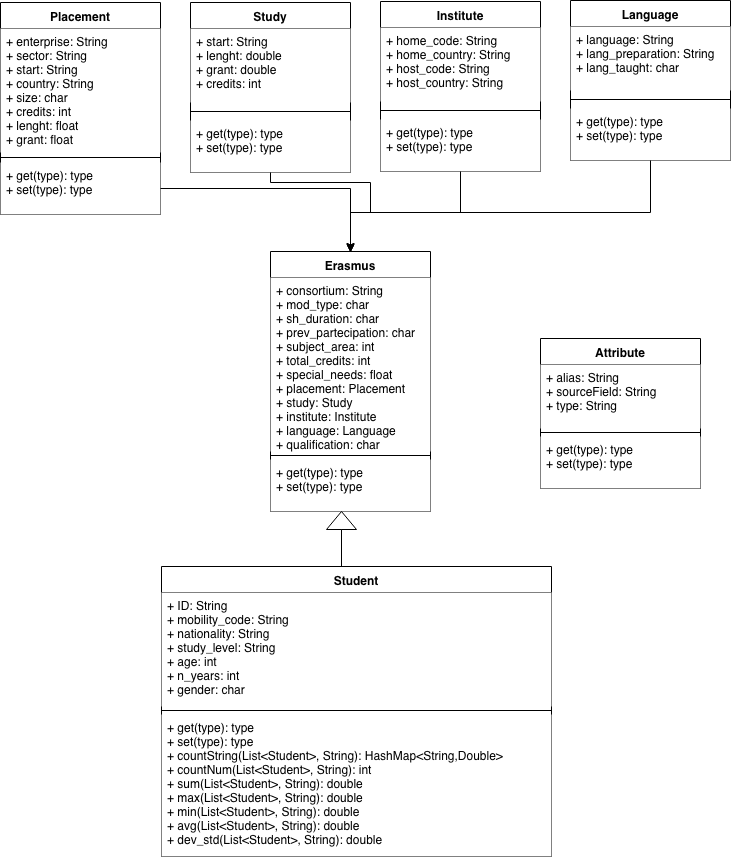

The diagram above was exported from draw.io. Its source (the exported page's mxGraphModel, read from the mxfile embedded in the PNG):
<mxGraphModel dx="926" dy="607" grid="1" gridSize="10" guides="1" tooltips="1" connect="1" arrows="1" fold="1" page="1" pageScale="1" pageWidth="827" pageHeight="1169" math="0" shadow="0">
  <root>
    <mxCell id="0" />
    <mxCell id="1" parent="0" />
    <mxCell id="a5uvmEd94tGcR61C3COR-13" value="Placement" style="swimlane;fontStyle=1;align=center;verticalAlign=top;childLayout=stackLayout;horizontal=1;startSize=26;horizontalStack=0;resizeParent=1;resizeParentMax=0;resizeLast=0;collapsible=1;marginBottom=0;" parent="1" vertex="1">
      <mxGeometry x="20" y="20" width="160" height="212" as="geometry" />
    </mxCell>
    <mxCell id="a5uvmEd94tGcR61C3COR-14" value="+ enterprise: String&#10;+ sector: String&#10;+ start: String&#10;+ country: String&#10;+ size: char&#10;+ credits: int&#10;+ lenght: float&#10;+ grant: float&#10;" style="text;align=left;verticalAlign=top;spacingLeft=4;spacingRight=4;overflow=hidden;rotatable=0;points=[[0,0.5],[1,0.5]];portConstraint=eastwest;fillColor=#ffffff;" parent="a5uvmEd94tGcR61C3COR-13" vertex="1">
      <mxGeometry y="26" width="160" height="124" as="geometry" />
    </mxCell>
    <mxCell id="a5uvmEd94tGcR61C3COR-15" value="" style="line;strokeWidth=1;fillColor=#FFFFFF;align=left;verticalAlign=middle;spacingTop=-1;spacingLeft=3;spacingRight=3;rotatable=0;labelPosition=right;points=[];portConstraint=eastwest;" parent="a5uvmEd94tGcR61C3COR-13" vertex="1">
      <mxGeometry y="150" width="160" height="10" as="geometry" />
    </mxCell>
    <mxCell id="a5uvmEd94tGcR61C3COR-16" value="+ get(type): type&#10;+ set(type): type&#10;" style="text;align=left;verticalAlign=top;spacingLeft=4;spacingRight=4;overflow=hidden;rotatable=0;points=[[0,0.5],[1,0.5]];portConstraint=eastwest;fillColor=#ffffff;" parent="a5uvmEd94tGcR61C3COR-13" vertex="1">
      <mxGeometry y="160" width="160" height="52" as="geometry" />
    </mxCell>
    <mxCell id="a5uvmEd94tGcR61C3COR-17" value="Study" style="swimlane;fontStyle=1;align=center;verticalAlign=top;childLayout=stackLayout;horizontal=1;startSize=26;horizontalStack=0;resizeParent=1;resizeParentMax=0;resizeLast=0;collapsible=1;marginBottom=0;" parent="1" vertex="1">
      <mxGeometry x="210" y="20" width="160" height="170" as="geometry" />
    </mxCell>
    <mxCell id="a5uvmEd94tGcR61C3COR-18" value="+ start: String&#10;+ lenght: double&#10;+ grant: double&#10;+ credits: int&#10;" style="text;align=left;verticalAlign=top;spacingLeft=4;spacingRight=4;overflow=hidden;rotatable=0;points=[[0,0.5],[1,0.5]];portConstraint=eastwest;fillColor=#ffffff;" parent="a5uvmEd94tGcR61C3COR-17" vertex="1">
      <mxGeometry y="26" width="160" height="74" as="geometry" />
    </mxCell>
    <mxCell id="a5uvmEd94tGcR61C3COR-19" value="" style="line;strokeWidth=1;fillColor=#ffffff;align=left;verticalAlign=middle;spacingTop=-1;spacingLeft=3;spacingRight=3;rotatable=0;labelPosition=right;points=[];portConstraint=eastwest;" parent="a5uvmEd94tGcR61C3COR-17" vertex="1">
      <mxGeometry y="100" width="160" height="18" as="geometry" />
    </mxCell>
    <mxCell id="a5uvmEd94tGcR61C3COR-21" value="+ get(type): type&#10;+ set(type): type&#10;" style="text;align=left;verticalAlign=top;spacingLeft=4;spacingRight=4;overflow=hidden;rotatable=0;points=[[0,0.5],[1,0.5]];portConstraint=eastwest;fillColor=#ffffff;" parent="a5uvmEd94tGcR61C3COR-17" vertex="1">
      <mxGeometry y="118" width="160" height="52" as="geometry" />
    </mxCell>
    <mxCell id="a5uvmEd94tGcR61C3COR-22" value="Institute" style="swimlane;fontStyle=1;align=center;verticalAlign=top;childLayout=stackLayout;horizontal=1;startSize=26;horizontalStack=0;resizeParent=1;resizeParentMax=0;resizeLast=0;collapsible=1;marginBottom=0;fillColor=#ffffff;" parent="1" vertex="1">
      <mxGeometry x="400" y="19" width="160" height="170" as="geometry" />
    </mxCell>
    <mxCell id="a5uvmEd94tGcR61C3COR-23" value="+ home_code: String&#10;+ home_country: String&#10;+ host_code: String&#10;+ host_country: String&#10;" style="text;strokeColor=none;fillColor=#ffffff;align=left;verticalAlign=top;spacingLeft=4;spacingRight=4;overflow=hidden;rotatable=0;points=[[0,0.5],[1,0.5]];portConstraint=eastwest;" parent="a5uvmEd94tGcR61C3COR-22" vertex="1">
      <mxGeometry y="26" width="160" height="74" as="geometry" />
    </mxCell>
    <mxCell id="a5uvmEd94tGcR61C3COR-24" value="" style="line;strokeWidth=1;fillColor=#ffffff;align=left;verticalAlign=middle;spacingTop=-1;spacingLeft=3;spacingRight=3;rotatable=0;labelPosition=right;points=[];portConstraint=eastwest;" parent="a5uvmEd94tGcR61C3COR-22" vertex="1">
      <mxGeometry y="100" width="160" height="18" as="geometry" />
    </mxCell>
    <mxCell id="a5uvmEd94tGcR61C3COR-25" value="+ get(type): type&#10;+ set(type): type&#10;" style="text;strokeColor=none;fillColor=#ffffff;align=left;verticalAlign=top;spacingLeft=4;spacingRight=4;overflow=hidden;rotatable=0;points=[[0,0.5],[1,0.5]];portConstraint=eastwest;" parent="a5uvmEd94tGcR61C3COR-22" vertex="1">
      <mxGeometry y="118" width="160" height="52" as="geometry" />
    </mxCell>
    <mxCell id="a5uvmEd94tGcR61C3COR-26" value="Language" style="swimlane;fontStyle=1;align=center;verticalAlign=top;childLayout=stackLayout;horizontal=1;startSize=26;horizontalStack=0;resizeParent=1;resizeParentMax=0;resizeLast=0;collapsible=1;marginBottom=0;" parent="1" vertex="1">
      <mxGeometry x="590" y="18" width="160" height="160" as="geometry" />
    </mxCell>
    <mxCell id="a5uvmEd94tGcR61C3COR-27" value="+ language: String&#10;+ lang_preparation: String&#10;+ lang_taught: char&#10;&#10;" style="text;strokeColor=none;fillColor=#ffffff;align=left;verticalAlign=top;spacingLeft=4;spacingRight=4;overflow=hidden;rotatable=0;points=[[0,0.5],[1,0.5]];portConstraint=eastwest;" parent="a5uvmEd94tGcR61C3COR-26" vertex="1">
      <mxGeometry y="26" width="160" height="64" as="geometry" />
    </mxCell>
    <mxCell id="a5uvmEd94tGcR61C3COR-28" value="" style="line;strokeWidth=1;fillColor=#ffffff;align=left;verticalAlign=middle;spacingTop=-1;spacingLeft=3;spacingRight=3;rotatable=0;labelPosition=right;points=[];portConstraint=eastwest;" parent="a5uvmEd94tGcR61C3COR-26" vertex="1">
      <mxGeometry y="90" width="160" height="18" as="geometry" />
    </mxCell>
    <mxCell id="a5uvmEd94tGcR61C3COR-29" value="+ get(type): type&#10;+ set(type): type&#10;" style="text;strokeColor=none;fillColor=#ffffff;align=left;verticalAlign=top;spacingLeft=4;spacingRight=4;overflow=hidden;rotatable=0;points=[[0,0.5],[1,0.5]];portConstraint=eastwest;" parent="a5uvmEd94tGcR61C3COR-26" vertex="1">
      <mxGeometry y="108" width="160" height="52" as="geometry" />
    </mxCell>
    <mxCell id="a5uvmEd94tGcR61C3COR-30" value="Erasmus" style="swimlane;fontStyle=1;align=center;verticalAlign=top;childLayout=stackLayout;horizontal=1;startSize=26;horizontalStack=0;resizeParent=1;resizeParentMax=0;resizeLast=0;collapsible=1;marginBottom=0;" parent="1" vertex="1">
      <mxGeometry x="290" y="269" width="160" height="260" as="geometry" />
    </mxCell>
    <mxCell id="a5uvmEd94tGcR61C3COR-31" value="+ consortium: String&#10;+ mod_type: char&#10;+ sh_duration: char&#10;+ prev_partecipation: char&#10;+ subject_area: int&#10;+ total_credits: int&#10;+ special_needs: float&#10;+ placement: Placement&#10;+ study: Study&#10;+ institute: Institute&#10;+ language: Language&#10;+ qualification: char" style="text;strokeColor=none;fillColor=#ffffff;align=left;verticalAlign=top;spacingLeft=4;spacingRight=4;overflow=hidden;rotatable=0;points=[[0,0.5],[1,0.5]];portConstraint=eastwest;" parent="a5uvmEd94tGcR61C3COR-30" vertex="1">
      <mxGeometry y="26" width="160" height="174" as="geometry" />
    </mxCell>
    <mxCell id="a5uvmEd94tGcR61C3COR-32" value="" style="line;strokeWidth=1;fillColor=none;align=left;verticalAlign=middle;spacingTop=-1;spacingLeft=3;spacingRight=3;rotatable=0;labelPosition=right;points=[];portConstraint=eastwest;" parent="a5uvmEd94tGcR61C3COR-30" vertex="1">
      <mxGeometry y="200" width="160" height="8" as="geometry" />
    </mxCell>
    <mxCell id="a5uvmEd94tGcR61C3COR-38" value="+ get(type): type&#10;+ set(type): type&#10;" style="text;strokeColor=none;fillColor=#ffffff;align=left;verticalAlign=top;spacingLeft=4;spacingRight=4;overflow=hidden;rotatable=0;points=[[0,0.5],[1,0.5]];portConstraint=eastwest;" parent="a5uvmEd94tGcR61C3COR-30" vertex="1">
      <mxGeometry y="208" width="160" height="52" as="geometry" />
    </mxCell>
    <mxCell id="a5uvmEd94tGcR61C3COR-34" style="edgeStyle=orthogonalEdgeStyle;rounded=0;orthogonalLoop=1;jettySize=auto;html=1;entryX=0.5;entryY=0;entryDx=0;entryDy=0;" parent="1" source="a5uvmEd94tGcR61C3COR-16" target="a5uvmEd94tGcR61C3COR-30" edge="1">
      <mxGeometry relative="1" as="geometry" />
    </mxCell>
    <mxCell id="a5uvmEd94tGcR61C3COR-35" style="edgeStyle=orthogonalEdgeStyle;rounded=0;orthogonalLoop=1;jettySize=auto;html=1;entryX=0.5;entryY=0;entryDx=0;entryDy=0;" parent="1" source="a5uvmEd94tGcR61C3COR-21" target="a5uvmEd94tGcR61C3COR-30" edge="1">
      <mxGeometry relative="1" as="geometry">
        <Array as="points">
          <mxPoint x="290" y="200" />
          <mxPoint x="390" y="200" />
          <mxPoint x="390" y="230" />
          <mxPoint x="370" y="230" />
        </Array>
      </mxGeometry>
    </mxCell>
    <mxCell id="a5uvmEd94tGcR61C3COR-36" style="edgeStyle=orthogonalEdgeStyle;rounded=0;orthogonalLoop=1;jettySize=auto;html=1;" parent="1" source="a5uvmEd94tGcR61C3COR-25" edge="1">
      <mxGeometry relative="1" as="geometry">
        <mxPoint x="370" y="270" as="targetPoint" />
        <Array as="points">
          <mxPoint x="480" y="230" />
          <mxPoint x="370" y="230" />
        </Array>
      </mxGeometry>
    </mxCell>
    <mxCell id="a5uvmEd94tGcR61C3COR-37" style="edgeStyle=orthogonalEdgeStyle;rounded=0;orthogonalLoop=1;jettySize=auto;html=1;" parent="1" source="a5uvmEd94tGcR61C3COR-29" edge="1">
      <mxGeometry relative="1" as="geometry">
        <mxPoint x="370" y="270" as="targetPoint" />
        <Array as="points">
          <mxPoint x="670" y="230" />
          <mxPoint x="370" y="230" />
        </Array>
      </mxGeometry>
    </mxCell>
    <mxCell id="a5uvmEd94tGcR61C3COR-39" value="" style="html=1;shadow=0;dashed=0;align=center;verticalAlign=middle;shape=mxgraph.arrows2.arrow;dy=1;dx=18;direction=north;notch=0;" parent="1" vertex="1">
      <mxGeometry x="346" y="529" width="30" height="59" as="geometry" />
    </mxCell>
    <mxCell id="a5uvmEd94tGcR61C3COR-42" value="Student" style="swimlane;fontStyle=1;align=center;verticalAlign=top;childLayout=stackLayout;horizontal=1;startSize=26;horizontalStack=0;resizeParent=1;resizeParentMax=0;resizeLast=0;collapsible=1;marginBottom=0;" parent="1" vertex="1">
      <mxGeometry x="181" y="584" width="390" height="290" as="geometry" />
    </mxCell>
    <mxCell id="a5uvmEd94tGcR61C3COR-43" value="+ ID: String&#10;+ mobility_code: String&#10;+ nationality: String&#10;+ study_level: String&#10;+ age: int&#10;+ n_years: int&#10;+ gender: char&#10;" style="text;strokeColor=none;fillColor=#ffffff;align=left;verticalAlign=top;spacingLeft=4;spacingRight=4;overflow=hidden;rotatable=0;points=[[0,0.5],[1,0.5]];portConstraint=eastwest;" parent="a5uvmEd94tGcR61C3COR-42" vertex="1">
      <mxGeometry y="26" width="390" height="114" as="geometry" />
    </mxCell>
    <mxCell id="a5uvmEd94tGcR61C3COR-44" value="" style="line;strokeWidth=1;fillColor=none;align=left;verticalAlign=middle;spacingTop=-1;spacingLeft=3;spacingRight=3;rotatable=0;labelPosition=right;points=[];portConstraint=eastwest;" parent="a5uvmEd94tGcR61C3COR-42" vertex="1">
      <mxGeometry y="140" width="390" height="8" as="geometry" />
    </mxCell>
    <mxCell id="a5uvmEd94tGcR61C3COR-46" value="+ get(type): type&#10;+ set(type): type&#10;+ countString(List&lt;Student&gt;, String): HashMap&lt;String,Double&gt;&#10;+ countNum(List&lt;Student&gt;, String): int&#10;+ sum(List&lt;Student&gt;, String): double&#10;+ max(List&lt;Student&gt;, String): double&#10;+ min(List&lt;Student&gt;, String): double&#10;+ avg(List&lt;Student&gt;, String): double&#10;+ dev_std(List&lt;Student&gt;, String): double&#10;" style="text;strokeColor=none;fillColor=#ffffff;align=left;verticalAlign=top;spacingLeft=4;spacingRight=4;overflow=hidden;rotatable=0;points=[[0,0.5],[1,0.5]];portConstraint=eastwest;" parent="a5uvmEd94tGcR61C3COR-42" vertex="1">
      <mxGeometry y="148" width="390" height="142" as="geometry" />
    </mxCell>
    <mxCell id="a5uvmEd94tGcR61C3COR-47" value="Attribute" style="swimlane;fontStyle=1;align=center;verticalAlign=top;childLayout=stackLayout;horizontal=1;startSize=26;horizontalStack=0;resizeParent=1;resizeParentMax=0;resizeLast=0;collapsible=1;marginBottom=0;" parent="1" vertex="1">
      <mxGeometry x="560" y="356" width="160" height="150" as="geometry" />
    </mxCell>
    <mxCell id="a5uvmEd94tGcR61C3COR-48" value="+ alias: String&#10;+ sourceField: String&#10;+ type: String&#10;" style="text;strokeColor=none;fillColor=#ffffff;align=left;verticalAlign=top;spacingLeft=4;spacingRight=4;overflow=hidden;rotatable=0;points=[[0,0.5],[1,0.5]];portConstraint=eastwest;" parent="a5uvmEd94tGcR61C3COR-47" vertex="1">
      <mxGeometry y="26" width="160" height="64" as="geometry" />
    </mxCell>
    <mxCell id="a5uvmEd94tGcR61C3COR-49" value="" style="line;strokeWidth=1;fillColor=none;align=left;verticalAlign=middle;spacingTop=-1;spacingLeft=3;spacingRight=3;rotatable=0;labelPosition=right;points=[];portConstraint=eastwest;" parent="a5uvmEd94tGcR61C3COR-47" vertex="1">
      <mxGeometry y="90" width="160" height="8" as="geometry" />
    </mxCell>
    <mxCell id="a5uvmEd94tGcR61C3COR-51" value="+ get(type): type&#10;+ set(type): type&#10;" style="text;strokeColor=none;fillColor=#ffffff;align=left;verticalAlign=top;spacingLeft=4;spacingRight=4;overflow=hidden;rotatable=0;points=[[0,0.5],[1,0.5]];portConstraint=eastwest;" parent="a5uvmEd94tGcR61C3COR-47" vertex="1">
      <mxGeometry y="98" width="160" height="52" as="geometry" />
    </mxCell>
  </root>
</mxGraphModel>